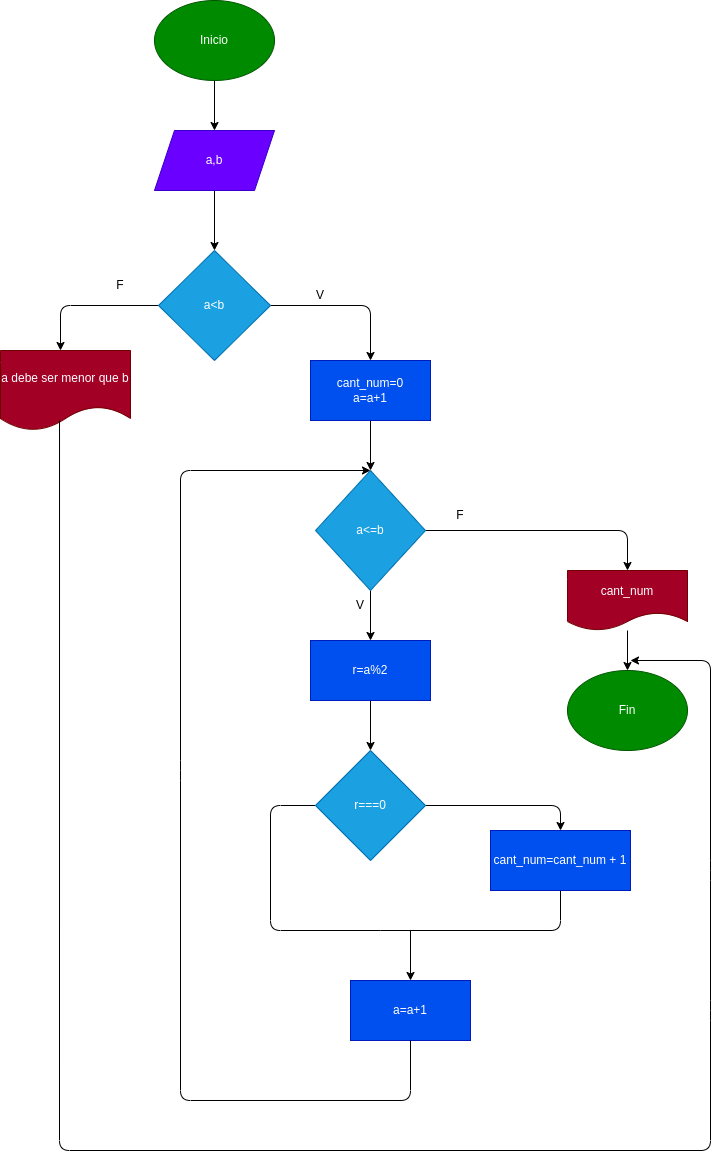

The diagram above was exported from draw.io. Its source (the exported page's mxGraphModel, read from the mxfile embedded in the PNG):
<mxGraphModel dx="632" dy="409" grid="1" gridSize="10" guides="1" tooltips="1" connect="1" arrows="1" fold="1" page="1" pageScale="1" pageWidth="827" pageHeight="1169" math="0" shadow="0">
  <root>
    <mxCell id="0" />
    <mxCell id="1" parent="0" />
    <mxCell id="2" style="edgeStyle=none;html=1;exitX=0.5;exitY=1;exitDx=0;exitDy=0;" edge="1" parent="1" source="3" target="5">
      <mxGeometry relative="1" as="geometry" />
    </mxCell>
    <mxCell id="3" value="Inicio" style="ellipse;whiteSpace=wrap;html=1;fillColor=#008a00;fontColor=#ffffff;strokeColor=#005700;" vertex="1" parent="1">
      <mxGeometry x="294" y="140" width="120" height="80" as="geometry" />
    </mxCell>
    <mxCell id="4" style="edgeStyle=none;html=1;exitX=0.5;exitY=1;exitDx=0;exitDy=0;" edge="1" parent="1" source="5" target="8">
      <mxGeometry relative="1" as="geometry" />
    </mxCell>
    <mxCell id="5" value="a,b" style="shape=parallelogram;perimeter=parallelogramPerimeter;whiteSpace=wrap;html=1;fixedSize=1;fillColor=#6a00ff;fontColor=#ffffff;strokeColor=#3700CC;" vertex="1" parent="1">
      <mxGeometry x="294" y="270" width="120" height="60" as="geometry" />
    </mxCell>
    <mxCell id="6" style="edgeStyle=none;html=1;exitX=1;exitY=0.5;exitDx=0;exitDy=0;" edge="1" parent="1" source="8">
      <mxGeometry relative="1" as="geometry">
        <mxPoint x="510" y="500" as="targetPoint" />
        <Array as="points">
          <mxPoint x="510" y="445" />
        </Array>
      </mxGeometry>
    </mxCell>
    <mxCell id="7" style="edgeStyle=none;html=1;exitX=0;exitY=0.5;exitDx=0;exitDy=0;" edge="1" parent="1" source="8">
      <mxGeometry relative="1" as="geometry">
        <mxPoint x="200" y="490" as="targetPoint" />
        <Array as="points">
          <mxPoint x="200" y="445" />
        </Array>
      </mxGeometry>
    </mxCell>
    <mxCell id="8" value="a&amp;lt;b" style="rhombus;whiteSpace=wrap;html=1;fillColor=#1ba1e2;fontColor=#ffffff;strokeColor=#006EAF;" vertex="1" parent="1">
      <mxGeometry x="298" y="390" width="112" height="110" as="geometry" />
    </mxCell>
    <mxCell id="9" style="edgeStyle=none;html=1;exitX=0.5;exitY=1;exitDx=0;exitDy=0;entryX=0.5;entryY=0;entryDx=0;entryDy=0;" edge="1" parent="1" source="10" target="13">
      <mxGeometry relative="1" as="geometry" />
    </mxCell>
    <mxCell id="10" value="cant_num=0&lt;br&gt;a=a+1" style="rounded=0;whiteSpace=wrap;html=1;fillColor=#0050ef;fontColor=#ffffff;strokeColor=#001DBC;" vertex="1" parent="1">
      <mxGeometry x="450" y="500" width="120" height="60" as="geometry" />
    </mxCell>
    <mxCell id="11" style="edgeStyle=none;html=1;exitX=0.5;exitY=1;exitDx=0;exitDy=0;" edge="1" parent="1" source="13">
      <mxGeometry relative="1" as="geometry">
        <mxPoint x="510" y="780" as="targetPoint" />
      </mxGeometry>
    </mxCell>
    <mxCell id="12" style="edgeStyle=none;html=1;exitX=1;exitY=0.5;exitDx=0;exitDy=0;entryX=0.5;entryY=0;entryDx=0;entryDy=0;" edge="1" parent="1" source="13" target="14">
      <mxGeometry relative="1" as="geometry">
        <mxPoint x="680" y="710" as="targetPoint" />
        <Array as="points">
          <mxPoint x="767" y="670" />
        </Array>
      </mxGeometry>
    </mxCell>
    <mxCell id="13" value="a&amp;lt;=b" style="rhombus;whiteSpace=wrap;html=1;fillColor=#1ba1e2;fontColor=#ffffff;strokeColor=#006EAF;" vertex="1" parent="1">
      <mxGeometry x="455" y="610" width="110" height="120" as="geometry" />
    </mxCell>
    <mxCell id="14" value="cant_num" style="shape=document;whiteSpace=wrap;html=1;boundedLbl=1;fillColor=#a20025;fontColor=#ffffff;strokeColor=#6F0000;" vertex="1" parent="1">
      <mxGeometry x="707" y="710" width="120" height="60" as="geometry" />
    </mxCell>
    <mxCell id="15" value="Fin" style="ellipse;whiteSpace=wrap;html=1;fillColor=#008a00;fontColor=#ffffff;strokeColor=#005700;" vertex="1" parent="1">
      <mxGeometry x="707" y="810" width="120" height="80" as="geometry" />
    </mxCell>
    <mxCell id="16" value="" style="endArrow=classic;html=1;entryX=0.5;entryY=0;entryDx=0;entryDy=0;" edge="1" parent="1" source="14" target="15">
      <mxGeometry width="50" height="50" relative="1" as="geometry">
        <mxPoint x="670" y="820" as="sourcePoint" />
        <mxPoint x="720" y="770" as="targetPoint" />
      </mxGeometry>
    </mxCell>
    <mxCell id="17" value="a debe ser menor que b" style="shape=document;whiteSpace=wrap;html=1;boundedLbl=1;fillColor=#a20025;fontColor=#ffffff;strokeColor=#6F0000;" vertex="1" parent="1">
      <mxGeometry x="140" y="490" width="130" height="80" as="geometry" />
    </mxCell>
    <mxCell id="18" style="edgeStyle=none;html=1;exitX=0.5;exitY=1;exitDx=0;exitDy=0;entryX=0.5;entryY=0;entryDx=0;entryDy=0;" edge="1" parent="1" source="19" target="22">
      <mxGeometry relative="1" as="geometry" />
    </mxCell>
    <mxCell id="19" value="r=a%2" style="rounded=0;whiteSpace=wrap;html=1;fillColor=#0050ef;fontColor=#ffffff;strokeColor=#001DBC;" vertex="1" parent="1">
      <mxGeometry x="450" y="780" width="120" height="60" as="geometry" />
    </mxCell>
    <mxCell id="20" style="edgeStyle=none;html=1;exitX=1;exitY=0.5;exitDx=0;exitDy=0;entryX=0.5;entryY=0;entryDx=0;entryDy=0;" edge="1" parent="1" source="22" target="24">
      <mxGeometry relative="1" as="geometry">
        <Array as="points">
          <mxPoint x="700" y="945" />
        </Array>
      </mxGeometry>
    </mxCell>
    <mxCell id="21" style="edgeStyle=none;html=1;exitX=0;exitY=0.5;exitDx=0;exitDy=0;endArrow=none;endFill=0;" edge="1" parent="1" source="22">
      <mxGeometry relative="1" as="geometry">
        <mxPoint x="520" y="1070" as="targetPoint" />
        <Array as="points">
          <mxPoint x="410" y="945" />
          <mxPoint x="410" y="1070" />
        </Array>
      </mxGeometry>
    </mxCell>
    <mxCell id="22" value="r===0" style="rhombus;whiteSpace=wrap;html=1;fillColor=#1ba1e2;fontColor=#ffffff;strokeColor=#006EAF;" vertex="1" parent="1">
      <mxGeometry x="455" y="890" width="110" height="110" as="geometry" />
    </mxCell>
    <mxCell id="23" style="edgeStyle=none;html=1;exitX=0.5;exitY=1;exitDx=0;exitDy=0;endArrow=none;endFill=0;" edge="1" parent="1" source="24">
      <mxGeometry relative="1" as="geometry">
        <mxPoint x="520" y="1070" as="targetPoint" />
        <Array as="points">
          <mxPoint x="700" y="1070" />
        </Array>
      </mxGeometry>
    </mxCell>
    <mxCell id="24" value="cant_num=cant_num + 1" style="rounded=0;whiteSpace=wrap;html=1;fillColor=#0050ef;fontColor=#ffffff;strokeColor=#001DBC;" vertex="1" parent="1">
      <mxGeometry x="630" y="970" width="140" height="60" as="geometry" />
    </mxCell>
    <mxCell id="25" value="V" style="text;html=1;strokeColor=none;fillColor=none;align=center;verticalAlign=middle;whiteSpace=wrap;rounded=0;" vertex="1" parent="1">
      <mxGeometry x="470" y="730" width="60" height="30" as="geometry" />
    </mxCell>
    <mxCell id="26" value="F" style="text;html=1;strokeColor=none;fillColor=none;align=center;verticalAlign=middle;whiteSpace=wrap;rounded=0;" vertex="1" parent="1">
      <mxGeometry x="570" y="640" width="60" height="30" as="geometry" />
    </mxCell>
    <mxCell id="27" value="a=a+1" style="rounded=0;whiteSpace=wrap;html=1;fillColor=#0050ef;fontColor=#ffffff;strokeColor=#001DBC;" vertex="1" parent="1">
      <mxGeometry x="490" y="1120" width="120" height="60" as="geometry" />
    </mxCell>
    <mxCell id="28" value="" style="endArrow=classic;html=1;entryX=0.5;entryY=0;entryDx=0;entryDy=0;" edge="1" parent="1" target="27">
      <mxGeometry width="50" height="50" relative="1" as="geometry">
        <mxPoint x="550" y="1070" as="sourcePoint" />
        <mxPoint x="490" y="1090" as="targetPoint" />
      </mxGeometry>
    </mxCell>
    <mxCell id="29" value="" style="endArrow=classic;html=1;exitX=0.5;exitY=1;exitDx=0;exitDy=0;" edge="1" parent="1" source="27">
      <mxGeometry width="50" height="50" relative="1" as="geometry">
        <mxPoint x="300" y="880" as="sourcePoint" />
        <mxPoint x="510" y="610" as="targetPoint" />
        <Array as="points">
          <mxPoint x="550" y="1240" />
          <mxPoint x="320" y="1240" />
          <mxPoint x="320" y="910" />
          <mxPoint x="320" y="610" />
        </Array>
      </mxGeometry>
    </mxCell>
    <mxCell id="30" value="" style="endArrow=classic;html=1;exitX=0.454;exitY=0.875;exitDx=0;exitDy=0;exitPerimeter=0;" edge="1" parent="1" source="17">
      <mxGeometry width="50" height="50" relative="1" as="geometry">
        <mxPoint x="160" y="750" as="sourcePoint" />
        <mxPoint x="770" y="800" as="targetPoint" />
        <Array as="points">
          <mxPoint x="199" y="1290" />
          <mxPoint x="850" y="1290" />
          <mxPoint x="850" y="1150" />
          <mxPoint x="850" y="1010" />
          <mxPoint x="850" y="800" />
        </Array>
      </mxGeometry>
    </mxCell>
    <mxCell id="31" value="V" style="text;html=1;strokeColor=none;fillColor=none;align=center;verticalAlign=middle;whiteSpace=wrap;rounded=0;" vertex="1" parent="1">
      <mxGeometry x="430" y="420" width="60" height="30" as="geometry" />
    </mxCell>
    <mxCell id="32" value="F" style="text;html=1;strokeColor=none;fillColor=none;align=center;verticalAlign=middle;whiteSpace=wrap;rounded=0;" vertex="1" parent="1">
      <mxGeometry x="230" y="410" width="60" height="30" as="geometry" />
    </mxCell>
  </root>
</mxGraphModel>